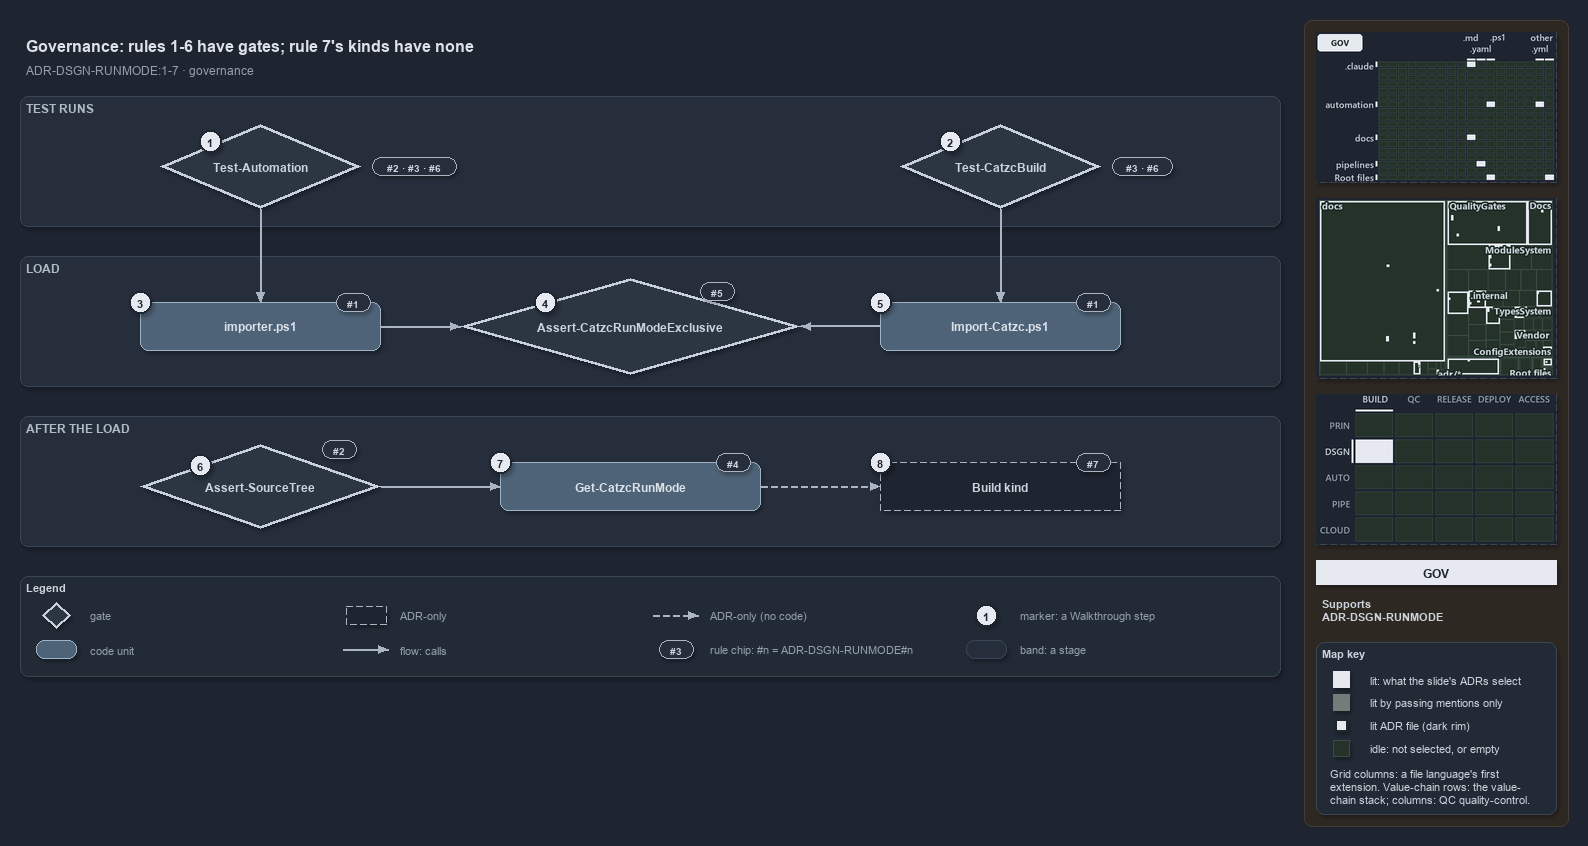

The diagram above was exported from draw.io. Its source (the exported page's mxGraphModel, read from the mxfile embedded in the PNG):
<mxGraphModel dx="1024" dy="768" grid="0" gridSize="10" guides="1" tooltips="1" connect="1" arrows="1" fold="1" page="1" pageScale="1" pageWidth="1572" pageHeight="690" background="#1E2430" math="0" shadow="1">
  <root>
    <mxCell id="0" />
    <mxCell id="1" parent="0" />
    <mxCell id="sidebar-bg" value="" style="rounded=1;arcSize=2;html=1;fillColor=#2E2823;strokeColor=#453C33;shadow=0;" vertex="1" parent="1">
      <mxGeometry x="1304" y="4" width="264" height="806" as="geometry" />
    </mxCell>
    <mxCell id="title" value="Governance: rules 1-6 have gates; rule 7's kinds have none" style="text;html=1;align=left;verticalAlign=middle;fontSize=16;fontStyle=1;fontColor=#DDE2E9;" vertex="1" parent="1">
      <mxGeometry x="20" y="14" width="1260" height="30" as="geometry" />
    </mxCell>
    <mxCell id="subtitle" value="ADR-DSGN-RUNMODE:1-7 &amp;#183; governance" style="text;html=1;align=left;verticalAlign=middle;fontSize=12;fontColor=#949FAE;" vertex="1" parent="1">
      <mxGeometry x="20" y="44" width="1240" height="20" as="geometry" />
    </mxCell>
    <mxCell id="band-tests" value="TEST RUNS" style="rounded=1;html=1;arcSize=3;fillColor=#262E3B;strokeColor=#3A4555;verticalAlign=top;align=left;spacingLeft=8;fontStyle=1;fontSize=12;fontColor=#B0BAC7;" vertex="1" parent="1">
      <mxGeometry x="20" y="80" width="1260" height="130" as="geometry" />
    </mxCell>
    <mxCell id="band-load" value="LOAD" style="rounded=1;html=1;arcSize=3;fillColor=#262E3B;strokeColor=#3A4555;verticalAlign=top;align=left;spacingLeft=8;fontStyle=1;fontSize=12;fontColor=#B0BAC7;" vertex="1" parent="1">
      <mxGeometry x="20" y="240" width="1260" height="130" as="geometry" />
    </mxCell>
    <mxCell id="band-after" value="AFTER THE LOAD" style="rounded=1;html=1;arcSize=3;fillColor=#262E3B;strokeColor=#3A4555;verticalAlign=top;align=left;spacingLeft=8;fontStyle=1;fontSize=12;fontColor=#B0BAC7;" vertex="1" parent="1">
      <mxGeometry x="20" y="400" width="1260" height="130" as="geometry" />
    </mxCell>
    <mxCell id="g-test-automation" value="&lt;b&gt;Test-Automation&lt;/b&gt;" style="rhombus;whiteSpace=wrap;html=1;fillColor=#2C3542;strokeColor=#C7D0DB;strokeWidth=3;fontSize=12;fontColor=#CDD3DC;" vertex="1" parent="1">
      <mxGeometry x="160" y="108" width="200" height="84" as="geometry" />
    </mxCell>
    <mxCell id="g-test-build" value="&lt;b&gt;Test-CatzcBuild&lt;/b&gt;" style="rhombus;whiteSpace=wrap;html=1;fillColor=#2C3542;strokeColor=#C7D0DB;strokeWidth=3;fontSize=12;fontColor=#CDD3DC;" vertex="1" parent="1">
      <mxGeometry x="900" y="108" width="200" height="84" as="geometry" />
    </mxCell>
    <mxCell id="g-importer" value="&lt;b&gt;importer.ps1&lt;/b&gt;" style="rounded=1;whiteSpace=wrap;html=1;arcSize=20;fillColor=#4E6378;strokeColor=#9FB3C8;fontColor=#DDE2E9;fontSize=12;" vertex="1" parent="1">
      <mxGeometry x="140" y="286" width="240" height="48" as="geometry" />
    </mxCell>
    <mxCell id="g-exclusive" value="&lt;b&gt;Assert-CatzcRunModeExclusive&lt;/b&gt;" style="rhombus;whiteSpace=wrap;html=1;fillColor=#2C3542;strokeColor=#C7D0DB;strokeWidth=3;fontSize=12;fontColor=#CDD3DC;" vertex="1" parent="1">
      <mxGeometry x="460" y="262" width="340" height="96" as="geometry" />
    </mxCell>
    <mxCell id="g-import-catzc" value="&lt;b&gt;Import-Catzc.ps1&lt;/b&gt;" style="rounded=1;whiteSpace=wrap;html=1;arcSize=20;fillColor=#4E6378;strokeColor=#9FB3C8;fontColor=#DDE2E9;fontSize=12;" vertex="1" parent="1">
      <mxGeometry x="880" y="286" width="240" height="48" as="geometry" />
    </mxCell>
    <mxCell id="g-kind" value="&lt;b&gt;Build kind&lt;/b&gt;" style="rounded=1;whiteSpace=wrap;html=1;arcSize=20;fillColor=#1E2430;strokeColor=#AAB4C3;dashed=1;fontSize=12;" vertex="1" parent="1">
      <mxGeometry x="880" y="446" width="240" height="48" as="geometry" />
    </mxCell>
    <mxCell id="g-runmode" value="&lt;b&gt;Get-CatzcRunMode&lt;/b&gt;" style="rounded=1;whiteSpace=wrap;html=1;arcSize=20;fillColor=#4E6378;strokeColor=#9FB3C8;fontColor=#DDE2E9;fontSize=12;" vertex="1" parent="1">
      <mxGeometry x="500" y="446" width="260" height="48" as="geometry" />
    </mxCell>
    <mxCell id="g-sourcetree" value="&lt;b&gt;Assert-SourceTree&lt;/b&gt;" style="rhombus;whiteSpace=wrap;html=1;fillColor=#2C3542;strokeColor=#C7D0DB;strokeWidth=3;fontSize=12;fontColor=#CDD3DC;" vertex="1" parent="1">
      <mxGeometry x="140" y="428" width="240" height="84" as="geometry" />
    </mxCell>
    <mxCell id="p-e-ta-importer-a" value="" style="text;html=1;strokeColor=none;fillColor=none;" vertex="1" parent="1">
      <mxGeometry x="260" y="192" width="1" height="1" as="geometry" />
    </mxCell>
    <mxCell id="p-e-ta-importer-b" value="" style="text;html=1;strokeColor=none;fillColor=none;" vertex="1" parent="1">
      <mxGeometry x="260" y="286" width="1" height="1" as="geometry" />
    </mxCell>
    <mxCell id="e-ta-importer" value="" style="edgeStyle=orthogonalEdgeStyle;rounded=1;html=1;fontSize=11;endArrow=block;strokeColor=#AAB4C3;fontColor=#CDD3DC;shadow=0;" edge="1" parent="1" source="p-e-ta-importer-a" target="p-e-ta-importer-b">
      <mxGeometry relative="1" as="geometry" />
    </mxCell>
    <mxCell id="p-e-tb-import-a" value="" style="text;html=1;strokeColor=none;fillColor=none;" vertex="1" parent="1">
      <mxGeometry x="1000" y="192" width="1" height="1" as="geometry" />
    </mxCell>
    <mxCell id="p-e-tb-import-b" value="" style="text;html=1;strokeColor=none;fillColor=none;" vertex="1" parent="1">
      <mxGeometry x="1000" y="286" width="1" height="1" as="geometry" />
    </mxCell>
    <mxCell id="e-tb-import" value="" style="edgeStyle=orthogonalEdgeStyle;rounded=1;html=1;fontSize=11;endArrow=block;strokeColor=#AAB4C3;fontColor=#CDD3DC;shadow=0;" edge="1" parent="1" source="p-e-tb-import-a" target="p-e-tb-import-b">
      <mxGeometry relative="1" as="geometry" />
    </mxCell>
    <mxCell id="p-e-importer-exclusive-a" value="" style="text;html=1;strokeColor=none;fillColor=none;" vertex="1" parent="1">
      <mxGeometry x="380" y="310" width="1" height="1" as="geometry" />
    </mxCell>
    <mxCell id="p-e-importer-exclusive-b" value="" style="text;html=1;strokeColor=none;fillColor=none;" vertex="1" parent="1">
      <mxGeometry x="460" y="310" width="1" height="1" as="geometry" />
    </mxCell>
    <mxCell id="e-importer-exclusive" value="" style="edgeStyle=orthogonalEdgeStyle;rounded=1;html=1;fontSize=11;endArrow=block;strokeColor=#AAB4C3;fontColor=#CDD3DC;shadow=0;" edge="1" parent="1" source="p-e-importer-exclusive-a" target="p-e-importer-exclusive-b">
      <mxGeometry relative="1" as="geometry" />
    </mxCell>
    <mxCell id="p-e-import-exclusive-a" value="" style="text;html=1;strokeColor=none;fillColor=none;" vertex="1" parent="1">
      <mxGeometry x="880" y="310" width="1" height="1" as="geometry" />
    </mxCell>
    <mxCell id="p-e-import-exclusive-b" value="" style="text;html=1;strokeColor=none;fillColor=none;" vertex="1" parent="1">
      <mxGeometry x="800" y="310" width="1" height="1" as="geometry" />
    </mxCell>
    <mxCell id="e-import-exclusive" value="" style="edgeStyle=orthogonalEdgeStyle;rounded=1;html=1;fontSize=11;endArrow=block;strokeColor=#AAB4C3;fontColor=#CDD3DC;shadow=0;" edge="1" parent="1" source="p-e-import-exclusive-a" target="p-e-import-exclusive-b">
      <mxGeometry relative="1" as="geometry" />
    </mxCell>
    <mxCell id="p-e-sourcetree-runmode-a" value="" style="text;html=1;strokeColor=none;fillColor=none;" vertex="1" parent="1">
      <mxGeometry x="380" y="470" width="1" height="1" as="geometry" />
    </mxCell>
    <mxCell id="p-e-sourcetree-runmode-b" value="" style="text;html=1;strokeColor=none;fillColor=none;" vertex="1" parent="1">
      <mxGeometry x="500" y="470" width="1" height="1" as="geometry" />
    </mxCell>
    <mxCell id="e-sourcetree-runmode" value="" style="edgeStyle=orthogonalEdgeStyle;rounded=1;html=1;fontSize=11;endArrow=block;strokeColor=#AAB4C3;fontColor=#CDD3DC;shadow=0;" edge="1" parent="1" source="p-e-sourcetree-runmode-a" target="p-e-sourcetree-runmode-b">
      <mxGeometry relative="1" as="geometry" />
    </mxCell>
    <mxCell id="p-e-runmode-kind-a" value="" style="text;html=1;strokeColor=none;fillColor=none;" vertex="1" parent="1">
      <mxGeometry x="760" y="470" width="1" height="1" as="geometry" />
    </mxCell>
    <mxCell id="p-e-runmode-kind-b" value="" style="text;html=1;strokeColor=none;fillColor=none;" vertex="1" parent="1">
      <mxGeometry x="880" y="470" width="1" height="1" as="geometry" />
    </mxCell>
    <mxCell id="e-runmode-kind" value="" style="edgeStyle=orthogonalEdgeStyle;rounded=1;html=1;fontSize=11;endArrow=block;strokeColor=#AAB4C3;dashed=1;fontColor=#CDD3DC;shadow=0;" edge="1" parent="1" source="p-e-runmode-kind-a" target="p-e-runmode-kind-b">
      <mxGeometry relative="1" as="geometry" />
    </mxCell>
    <mxCell id="chip-ta" value="#2 &amp;#183; #3 &amp;#183; #6" style="rounded=1;arcSize=50;whiteSpace=wrap;html=1;fillColor=#262E3B;strokeColor=#AAB4C3;fontColor=#CDD3DC;fontStyle=1;fontSize=10.5;" vertex="1" parent="1">
      <mxGeometry x="372" y="141" width="84" height="18" as="geometry" />
    </mxCell>
    <mxCell id="chip-tb" value="#3 &amp;#183; #6" style="rounded=1;arcSize=50;whiteSpace=wrap;html=1;fillColor=#262E3B;strokeColor=#AAB4C3;fontColor=#CDD3DC;fontStyle=1;fontSize=10.5;" vertex="1" parent="1">
      <mxGeometry x="1112" y="141" width="60" height="18" as="geometry" />
    </mxCell>
    <mxCell id="chip-importer" value="#1" style="rounded=1;arcSize=50;whiteSpace=wrap;html=1;fillColor=#262E3B;strokeColor=#AAB4C3;fontColor=#CDD3DC;fontStyle=1;fontSize=10.5;" vertex="1" parent="1">
      <mxGeometry x="336" y="277" width="34" height="18" as="geometry" />
    </mxCell>
    <mxCell id="chip-exclusive" value="#5" style="rounded=1;arcSize=50;whiteSpace=wrap;html=1;fillColor=#262E3B;strokeColor=#AAB4C3;fontColor=#CDD3DC;fontStyle=1;fontSize=10.5;" vertex="1" parent="1">
      <mxGeometry x="700" y="266" width="34" height="18" as="geometry" />
    </mxCell>
    <mxCell id="chip-import" value="#1" style="rounded=1;arcSize=50;whiteSpace=wrap;html=1;fillColor=#262E3B;strokeColor=#AAB4C3;fontColor=#CDD3DC;fontStyle=1;fontSize=10.5;" vertex="1" parent="1">
      <mxGeometry x="1076" y="277" width="34" height="18" as="geometry" />
    </mxCell>
    <mxCell id="chip-kind" value="#7" style="rounded=1;arcSize=50;whiteSpace=wrap;html=1;fillColor=#262E3B;strokeColor=#AAB4C3;fontColor=#CDD3DC;fontStyle=1;fontSize=10.5;" vertex="1" parent="1">
      <mxGeometry x="1076" y="437" width="34" height="18" as="geometry" />
    </mxCell>
    <mxCell id="chip-runmode" value="#4" style="rounded=1;arcSize=50;whiteSpace=wrap;html=1;fillColor=#262E3B;strokeColor=#AAB4C3;fontColor=#CDD3DC;fontStyle=1;fontSize=10.5;" vertex="1" parent="1">
      <mxGeometry x="716" y="437" width="34" height="18" as="geometry" />
    </mxCell>
    <mxCell id="chip-sourcetree" value="#2" style="rounded=1;arcSize=50;whiteSpace=wrap;html=1;fillColor=#262E3B;strokeColor=#AAB4C3;fontColor=#CDD3DC;fontStyle=1;fontSize=10.5;" vertex="1" parent="1">
      <mxGeometry x="322" y="424" width="34" height="18" as="geometry" />
    </mxCell>
    <mxCell id="mark-1" value="1" style="ellipse;html=1;fillColor=#E6EAF0;strokeColor=#1E2430;strokeWidth=2;fontColor=#1E2430;fontStyle=1;fontSize=11;" vertex="1" parent="1">
      <mxGeometry x="199" y="114" width="22" height="22" as="geometry" />
    </mxCell>
    <mxCell id="mark-2" value="2" style="ellipse;html=1;fillColor=#E6EAF0;strokeColor=#1E2430;strokeWidth=2;fontColor=#1E2430;fontStyle=1;fontSize=11;" vertex="1" parent="1">
      <mxGeometry x="939" y="114" width="22" height="22" as="geometry" />
    </mxCell>
    <mxCell id="mark-3" value="3" style="ellipse;html=1;fillColor=#E6EAF0;strokeColor=#1E2430;strokeWidth=2;fontColor=#1E2430;fontStyle=1;fontSize=11;" vertex="1" parent="1">
      <mxGeometry x="129" y="275" width="22" height="22" as="geometry" />
    </mxCell>
    <mxCell id="mark-4" value="4" style="ellipse;html=1;fillColor=#E6EAF0;strokeColor=#1E2430;strokeWidth=2;fontColor=#1E2430;fontStyle=1;fontSize=11;" vertex="1" parent="1">
      <mxGeometry x="534" y="275" width="22" height="22" as="geometry" />
    </mxCell>
    <mxCell id="mark-5" value="5" style="ellipse;html=1;fillColor=#E6EAF0;strokeColor=#1E2430;strokeWidth=2;fontColor=#1E2430;fontStyle=1;fontSize=11;" vertex="1" parent="1">
      <mxGeometry x="869" y="275" width="22" height="22" as="geometry" />
    </mxCell>
    <mxCell id="mark-6" value="6" style="ellipse;html=1;fillColor=#E6EAF0;strokeColor=#1E2430;strokeWidth=2;fontColor=#1E2430;fontStyle=1;fontSize=11;" vertex="1" parent="1">
      <mxGeometry x="189" y="438" width="22" height="22" as="geometry" />
    </mxCell>
    <mxCell id="mark-7" value="7" style="ellipse;html=1;fillColor=#E6EAF0;strokeColor=#1E2430;strokeWidth=2;fontColor=#1E2430;fontStyle=1;fontSize=11;" vertex="1" parent="1">
      <mxGeometry x="489" y="435" width="22" height="22" as="geometry" />
    </mxCell>
    <mxCell id="mark-8" value="8" style="ellipse;html=1;fillColor=#E6EAF0;strokeColor=#1E2430;strokeWidth=2;fontColor=#1E2430;fontStyle=1;fontSize=11;" vertex="1" parent="1">
      <mxGeometry x="869" y="435" width="22" height="22" as="geometry" />
    </mxCell>
    <mxCell id="legend" value="&lt;b&gt;Legend&lt;/b&gt;" style="rounded=1;whiteSpace=wrap;html=1;arcSize=6;fillColor=#222A36;strokeColor=#3A4555;align=left;verticalAlign=top;spacing=8;fontSize=11;fontColor=#CDD3DC;" vertex="1" parent="1">
      <mxGeometry x="20" y="560" width="1260" height="100" as="geometry" />
    </mxCell>
    <mxCell id="legend-0" value="" style="rhombus;whiteSpace=wrap;html=1;fillColor=#2C3542;strokeColor=#C7D0DB;strokeWidth=3;fontColor=#CDD3DC;" vertex="1" parent="1">
      <mxGeometry x="42" y="586" width="28" height="26" as="geometry" />
    </mxCell>
    <mxCell id="legend-0-text" value="gate" style="text;html=1;align=left;verticalAlign=middle;fontSize=11;fontColor=#949FAE;" vertex="1" parent="1">
      <mxGeometry x="84" y="589" width="260" height="20" as="geometry" />
    </mxCell>
    <mxCell id="legend-1" value="" style="rounded=1;whiteSpace=wrap;html=1;arcSize=20;fillColor=#4E6378;strokeColor=#9FB3C8;fontColor=#DDE2E9;" vertex="1" parent="1">
      <mxGeometry x="36" y="624" width="40" height="18" as="geometry" />
    </mxCell>
    <mxCell id="legend-1-text" value="code unit" style="text;html=1;align=left;verticalAlign=middle;fontSize=11;fontColor=#949FAE;" vertex="1" parent="1">
      <mxGeometry x="84" y="623" width="260" height="20" as="geometry" />
    </mxCell>
    <mxCell id="legend-2" value="" style="rounded=1;whiteSpace=wrap;html=1;arcSize=20;fillColor=#1E2430;strokeColor=#AAB4C3;dashed=1;" vertex="1" parent="1">
      <mxGeometry x="346" y="590" width="40" height="18" as="geometry" />
    </mxCell>
    <mxCell id="legend-2-text" value="ADR-only" style="text;html=1;align=left;verticalAlign=middle;fontSize=11;fontColor=#949FAE;" vertex="1" parent="1">
      <mxGeometry x="394" y="589" width="260" height="20" as="geometry" />
    </mxCell>
    <mxCell id="p-legend-3-a" value="" style="text;html=1;strokeColor=none;fillColor=none;" vertex="1" parent="1">
      <mxGeometry x="342" y="633" width="1" height="1" as="geometry" />
    </mxCell>
    <mxCell id="p-legend-3-b" value="" style="text;html=1;strokeColor=none;fillColor=none;" vertex="1" parent="1">
      <mxGeometry x="388" y="633" width="1" height="1" as="geometry" />
    </mxCell>
    <mxCell id="legend-3" value="" style="edgeStyle=orthogonalEdgeStyle;rounded=1;html=1;fontSize=11;endArrow=block;strokeColor=#AAB4C3;fontColor=#CDD3DC;shadow=0;" edge="1" parent="1" source="p-legend-3-a" target="p-legend-3-b">
      <mxGeometry relative="1" as="geometry" />
    </mxCell>
    <mxCell id="legend-3-text" value="flow: calls" style="text;html=1;align=left;verticalAlign=middle;fontSize=11;fontColor=#949FAE;" vertex="1" parent="1">
      <mxGeometry x="394" y="623" width="260" height="20" as="geometry" />
    </mxCell>
    <mxCell id="p-legend-4-a" value="" style="text;html=1;strokeColor=none;fillColor=none;" vertex="1" parent="1">
      <mxGeometry x="652" y="599" width="1" height="1" as="geometry" />
    </mxCell>
    <mxCell id="p-legend-4-b" value="" style="text;html=1;strokeColor=none;fillColor=none;" vertex="1" parent="1">
      <mxGeometry x="698" y="599" width="1" height="1" as="geometry" />
    </mxCell>
    <mxCell id="legend-4" value="" style="edgeStyle=orthogonalEdgeStyle;rounded=1;html=1;fontSize=11;endArrow=block;strokeColor=#AAB4C3;dashed=1;fontColor=#CDD3DC;shadow=0;" edge="1" parent="1" source="p-legend-4-a" target="p-legend-4-b">
      <mxGeometry relative="1" as="geometry" />
    </mxCell>
    <mxCell id="legend-4-text" value="ADR-only (no code)" style="text;html=1;align=left;verticalAlign=middle;fontSize=11;fontColor=#949FAE;" vertex="1" parent="1">
      <mxGeometry x="704" y="589" width="260" height="20" as="geometry" />
    </mxCell>
    <mxCell id="legend-5" value="#3" style="rounded=1;arcSize=50;whiteSpace=wrap;html=1;fillColor=#262E3B;strokeColor=#AAB4C3;fontColor=#CDD3DC;fontStyle=1;fontSize=10.5;" vertex="1" parent="1">
      <mxGeometry x="659" y="624" width="34" height="18" as="geometry" />
    </mxCell>
    <mxCell id="legend-5-text" value="rule chip: #n = ADR-DSGN-RUNMODE#n" style="text;html=1;align=left;verticalAlign=middle;fontSize=11;fontColor=#949FAE;" vertex="1" parent="1">
      <mxGeometry x="704" y="623" width="260" height="20" as="geometry" />
    </mxCell>
    <mxCell id="legend-6" value="1" style="ellipse;html=1;fillColor=#E6EAF0;strokeColor=#1E2430;strokeWidth=2;fontColor=#1E2430;fontStyle=1;fontSize=11;" vertex="1" parent="1">
      <mxGeometry x="975" y="588" width="22" height="22" as="geometry" />
    </mxCell>
    <mxCell id="legend-6-text" value="marker: a Walkthrough step" style="text;html=1;align=left;verticalAlign=middle;fontSize=11;fontColor=#949FAE;" vertex="1" parent="1">
      <mxGeometry x="1014" y="589" width="260" height="20" as="geometry" />
    </mxCell>
    <mxCell id="legend-7" value="" style="rounded=1;html=1;arcSize=3;fillColor=#262E3B;strokeColor=#3A4555;" vertex="1" parent="1">
      <mxGeometry x="966" y="624" width="40" height="18" as="geometry" />
    </mxCell>
    <mxCell id="legend-7-text" value="band: a stage" style="text;html=1;align=left;verticalAlign=middle;fontSize=11;fontColor=#949FAE;" vertex="1" parent="1">
      <mxGeometry x="1014" y="623" width="260" height="20" as="geometry" />
    </mxCell>
    <mxCell id="minimap-grid" value="" style="shape=image;html=1;imageAspect=0;aspect=fixed;verticalLabelPosition=bottom;strokeColor=#3A4555;dashed=1;fillColor=#222A36;image=data:image/png,(base64 omitted: 14528 chars);" vertex="1" parent="1">
      <mxGeometry x="1316" y="16" width="240" height="150" as="geometry" />
    </mxCell>
    <mxCell id="minimap-tree" value="" style="shape=image;html=1;imageAspect=0;aspect=fixed;verticalLabelPosition=bottom;strokeColor=#3A4555;dashed=1;fillColor=#222A36;image=data:image/png,(base64 omitted: 29624 chars);" vertex="1" parent="1">
      <mxGeometry x="1316" y="182" width="240" height="180" as="geometry" />
    </mxCell>
    <mxCell id="minimap-chain" value="" style="shape=image;html=1;imageAspect=0;aspect=fixed;verticalLabelPosition=bottom;strokeColor=#3A4555;dashed=1;fillColor=#222A36;image=data:image/png,(base64 omitted: 12436 chars);" vertex="1" parent="1">
      <mxGeometry x="1316" y="378" width="240" height="150" as="geometry" />
    </mxCell>
    <mxCell id="lens-badge" value="GOV" style="rounded=0;whiteSpace=wrap;html=1;align=center;verticalAlign=middle;fontSize=12;fontStyle=1;fontColor=#1E2430;fillColor=#E6EAF0;strokeColor=none;" vertex="1" parent="1">
      <mxGeometry x="1316" y="544" width="240" height="24" as="geometry" />
    </mxCell>
    <mxCell id="supports" value="&lt;b&gt;Supports&lt;/b&gt;&lt;br&gt;ADR-DSGN-RUNMODE" style="text;html=1;whiteSpace=wrap;align=left;verticalAlign=top;fontSize=11;fontColor=#CDD3DC;" vertex="1" parent="1">
      <mxGeometry x="1316" y="576" width="240" height="38" as="geometry" />
    </mxCell>
    <mxCell id="mapkey" value="&lt;b&gt;Map key&lt;/b&gt;" style="rounded=1;arcSize=6;whiteSpace=wrap;html=1;align=left;verticalAlign=top;fontSize=11;fontColor=#CDD3DC;fillColor=#222A36;strokeColor=#3A4555;spacingLeft=8;spacingTop=2;" vertex="1" parent="1">
      <mxGeometry x="1316" y="626" width="240" height="172" as="geometry" />
    </mxCell>
    <mxCell id="mapkey-lit" value="" style="rounded=0;html=1;fillColor=#E6EAF0;strokeColor=#E6EAF0;" vertex="1" parent="1">
      <mxGeometry x="1333.0" y="655.0" width="16" height="16" as="geometry" />
    </mxCell>
    <mxCell id="mapkey-lit-text" value="lit: what the slide's ADRs select" style="text;html=1;align=left;verticalAlign=middle;fontSize=11;fontColor=#CDD3DC;" vertex="1" parent="1">
      <mxGeometry x="1364" y="653" width="184" height="20" as="geometry" />
    </mxCell>
    <mxCell id="mapkey-touched" value="" style="rounded=0;html=1;fillColor=#727C79;strokeColor=#727C79;" vertex="1" parent="1">
      <mxGeometry x="1333.0" y="678.0" width="16" height="16" as="geometry" />
    </mxCell>
    <mxCell id="mapkey-touched-text" value="lit by passing mentions only" style="text;html=1;align=left;verticalAlign=middle;fontSize=11;fontColor=#CDD3DC;" vertex="1" parent="1">
      <mxGeometry x="1364" y="676" width="184" height="20" as="geometry" />
    </mxCell>
    <mxCell id="mapkey-adr" value="" style="rounded=0;html=1;fillColor=#E6EAF0;strokeColor=#1C2A24;strokeWidth=2;" vertex="1" parent="1">
      <mxGeometry x="1335.0" y="703.0" width="12" height="12" as="geometry" />
    </mxCell>
    <mxCell id="mapkey-adr-text" value="lit ADR file (dark rim)" style="text;html=1;align=left;verticalAlign=middle;fontSize=11;fontColor=#CDD3DC;" vertex="1" parent="1">
      <mxGeometry x="1364" y="699" width="184" height="20" as="geometry" />
    </mxCell>
    <mxCell id="mapkey-idle" value="" style="rounded=0;html=1;fillColor=#243229;strokeColor=#3B4D43;" vertex="1" parent="1">
      <mxGeometry x="1333.0" y="724.0" width="16" height="16" as="geometry" />
    </mxCell>
    <mxCell id="mapkey-idle-text" value="idle: not selected, or empty" style="text;html=1;align=left;verticalAlign=middle;fontSize=11;fontColor=#CDD3DC;" vertex="1" parent="1">
      <mxGeometry x="1364" y="722" width="184" height="20" as="geometry" />
    </mxCell>
    <mxCell id="mapkey-codes" value="Grid columns: a file language's first&lt;br&gt;extension. Value-chain rows: the value-&lt;br&gt;chain stack; columns: QC quality-control." style="text;html=1;align=left;verticalAlign=top;whiteSpace=wrap;fontSize=11;fontColor=#CDD3DC;" vertex="1" parent="1">
      <mxGeometry x="1324" y="746" width="224" height="46" as="geometry" />
    </mxCell>
  </root>
</mxGraphModel>